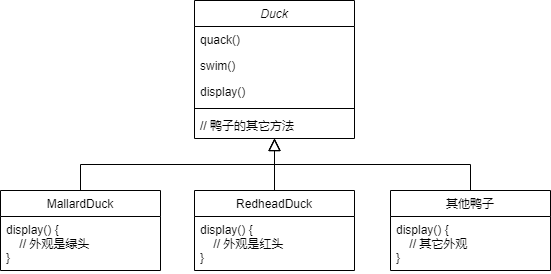

The diagram above was exported from draw.io. Its source (the exported page's mxGraphModel, read from the mxfile embedded in the PNG):
<mxGraphModel dx="1038" dy="649" grid="1" gridSize="10" guides="1" tooltips="1" connect="1" arrows="1" fold="1" page="1" pageScale="1" pageWidth="827" pageHeight="1169" math="0" shadow="0">
  <root>
    <mxCell id="WIyWlLk6GJQsqaUBKTNV-0" />
    <mxCell id="WIyWlLk6GJQsqaUBKTNV-1" parent="WIyWlLk6GJQsqaUBKTNV-0" />
    <mxCell id="zkfFHV4jXpPFQw0GAbJ--0" value="Duck" style="swimlane;fontStyle=2;align=center;verticalAlign=top;childLayout=stackLayout;horizontal=1;startSize=26;horizontalStack=0;resizeParent=1;resizeLast=0;collapsible=1;marginBottom=0;rounded=0;shadow=0;strokeWidth=1;" parent="WIyWlLk6GJQsqaUBKTNV-1" vertex="1">
      <mxGeometry x="334" y="120" width="160" height="138" as="geometry">
        <mxRectangle x="230" y="140" width="160" height="26" as="alternateBounds" />
      </mxGeometry>
    </mxCell>
    <mxCell id="zkfFHV4jXpPFQw0GAbJ--1" value="quack()" style="text;align=left;verticalAlign=top;spacingLeft=4;spacingRight=4;overflow=hidden;rotatable=0;points=[[0,0.5],[1,0.5]];portConstraint=eastwest;" parent="zkfFHV4jXpPFQw0GAbJ--0" vertex="1">
      <mxGeometry y="26" width="160" height="26" as="geometry" />
    </mxCell>
    <mxCell id="zkfFHV4jXpPFQw0GAbJ--2" value="swim()" style="text;align=left;verticalAlign=top;spacingLeft=4;spacingRight=4;overflow=hidden;rotatable=0;points=[[0,0.5],[1,0.5]];portConstraint=eastwest;rounded=0;shadow=0;html=0;" parent="zkfFHV4jXpPFQw0GAbJ--0" vertex="1">
      <mxGeometry y="52" width="160" height="26" as="geometry" />
    </mxCell>
    <mxCell id="zkfFHV4jXpPFQw0GAbJ--3" value="display()" style="text;align=left;verticalAlign=top;spacingLeft=4;spacingRight=4;overflow=hidden;rotatable=0;points=[[0,0.5],[1,0.5]];portConstraint=eastwest;rounded=0;shadow=0;html=0;" parent="zkfFHV4jXpPFQw0GAbJ--0" vertex="1">
      <mxGeometry y="78" width="160" height="26" as="geometry" />
    </mxCell>
    <mxCell id="zkfFHV4jXpPFQw0GAbJ--4" value="" style="line;html=1;strokeWidth=1;align=left;verticalAlign=middle;spacingTop=-1;spacingLeft=3;spacingRight=3;rotatable=0;labelPosition=right;points=[];portConstraint=eastwest;" parent="zkfFHV4jXpPFQw0GAbJ--0" vertex="1">
      <mxGeometry y="104" width="160" height="8" as="geometry" />
    </mxCell>
    <mxCell id="zkfFHV4jXpPFQw0GAbJ--5" value="// 鸭子的其它方法" style="text;align=left;verticalAlign=top;spacingLeft=4;spacingRight=4;overflow=hidden;rotatable=0;points=[[0,0.5],[1,0.5]];portConstraint=eastwest;" parent="zkfFHV4jXpPFQw0GAbJ--0" vertex="1">
      <mxGeometry y="112" width="160" height="26" as="geometry" />
    </mxCell>
    <mxCell id="zkfFHV4jXpPFQw0GAbJ--6" value="MallardDuck" style="swimlane;fontStyle=0;align=center;verticalAlign=top;childLayout=stackLayout;horizontal=1;startSize=26;horizontalStack=0;resizeParent=1;resizeLast=0;collapsible=1;marginBottom=0;rounded=0;shadow=0;strokeWidth=1;" parent="WIyWlLk6GJQsqaUBKTNV-1" vertex="1">
      <mxGeometry x="140" y="310" width="160" height="80" as="geometry">
        <mxRectangle x="130" y="380" width="160" height="26" as="alternateBounds" />
      </mxGeometry>
    </mxCell>
    <mxCell id="zkfFHV4jXpPFQw0GAbJ--7" value="display() {&#10;    // 外观是绿头&#10;}" style="text;align=left;verticalAlign=top;spacingLeft=4;spacingRight=4;overflow=hidden;rotatable=0;points=[[0,0.5],[1,0.5]];portConstraint=eastwest;" parent="zkfFHV4jXpPFQw0GAbJ--6" vertex="1">
      <mxGeometry y="26" width="160" height="54" as="geometry" />
    </mxCell>
    <mxCell id="zkfFHV4jXpPFQw0GAbJ--12" value="" style="endArrow=block;endSize=10;endFill=0;shadow=0;strokeWidth=1;rounded=0;edgeStyle=elbowEdgeStyle;elbow=vertical;" parent="WIyWlLk6GJQsqaUBKTNV-1" source="zkfFHV4jXpPFQw0GAbJ--6" target="zkfFHV4jXpPFQw0GAbJ--0" edge="1">
      <mxGeometry width="160" relative="1" as="geometry">
        <mxPoint x="200" y="203" as="sourcePoint" />
        <mxPoint x="200" y="203" as="targetPoint" />
      </mxGeometry>
    </mxCell>
    <mxCell id="zkfFHV4jXpPFQw0GAbJ--13" value="RedheadDuck" style="swimlane;fontStyle=0;align=center;verticalAlign=top;childLayout=stackLayout;horizontal=1;startSize=26;horizontalStack=0;resizeParent=1;resizeLast=0;collapsible=1;marginBottom=0;rounded=0;shadow=0;strokeWidth=1;" parent="WIyWlLk6GJQsqaUBKTNV-1" vertex="1">
      <mxGeometry x="334" y="310" width="160" height="80" as="geometry">
        <mxRectangle x="340" y="380" width="170" height="26" as="alternateBounds" />
      </mxGeometry>
    </mxCell>
    <mxCell id="zkfFHV4jXpPFQw0GAbJ--14" value="display() {&#10;    // 外观是红头&#10;}" style="text;align=left;verticalAlign=top;spacingLeft=4;spacingRight=4;overflow=hidden;rotatable=0;points=[[0,0.5],[1,0.5]];portConstraint=eastwest;" parent="zkfFHV4jXpPFQw0GAbJ--13" vertex="1">
      <mxGeometry y="26" width="160" height="54" as="geometry" />
    </mxCell>
    <mxCell id="zkfFHV4jXpPFQw0GAbJ--16" value="" style="endArrow=block;endSize=10;endFill=0;shadow=0;strokeWidth=1;rounded=0;edgeStyle=elbowEdgeStyle;elbow=vertical;" parent="WIyWlLk6GJQsqaUBKTNV-1" source="zkfFHV4jXpPFQw0GAbJ--13" target="zkfFHV4jXpPFQw0GAbJ--0" edge="1">
      <mxGeometry width="160" relative="1" as="geometry">
        <mxPoint x="210" y="373" as="sourcePoint" />
        <mxPoint x="310" y="271" as="targetPoint" />
      </mxGeometry>
    </mxCell>
    <mxCell id="i-hYjwAAtcDp50lr-W7S-0" value="其他鸭子" style="swimlane;fontStyle=0;align=center;verticalAlign=top;childLayout=stackLayout;horizontal=1;startSize=26;horizontalStack=0;resizeParent=1;resizeLast=0;collapsible=1;marginBottom=0;rounded=0;shadow=0;strokeWidth=1;" parent="WIyWlLk6GJQsqaUBKTNV-1" vertex="1">
      <mxGeometry x="530" y="310" width="160" height="80" as="geometry">
        <mxRectangle x="340" y="380" width="170" height="26" as="alternateBounds" />
      </mxGeometry>
    </mxCell>
    <mxCell id="i-hYjwAAtcDp50lr-W7S-1" value="display() {&#10;    // 其它外观&#10;}" style="text;align=left;verticalAlign=top;spacingLeft=4;spacingRight=4;overflow=hidden;rotatable=0;points=[[0,0.5],[1,0.5]];portConstraint=eastwest;" parent="i-hYjwAAtcDp50lr-W7S-0" vertex="1">
      <mxGeometry y="26" width="160" height="54" as="geometry" />
    </mxCell>
    <mxCell id="i-hYjwAAtcDp50lr-W7S-4" value="" style="endArrow=block;endSize=10;endFill=0;shadow=0;strokeWidth=1;rounded=0;edgeStyle=elbowEdgeStyle;elbow=vertical;exitX=0.5;exitY=0;exitDx=0;exitDy=0;" parent="WIyWlLk6GJQsqaUBKTNV-1" source="i-hYjwAAtcDp50lr-W7S-0" target="zkfFHV4jXpPFQw0GAbJ--5" edge="1">
      <mxGeometry width="160" relative="1" as="geometry">
        <mxPoint x="230" y="320" as="sourcePoint" />
        <mxPoint x="420" y="260" as="targetPoint" />
      </mxGeometry>
    </mxCell>
  </root>
</mxGraphModel>